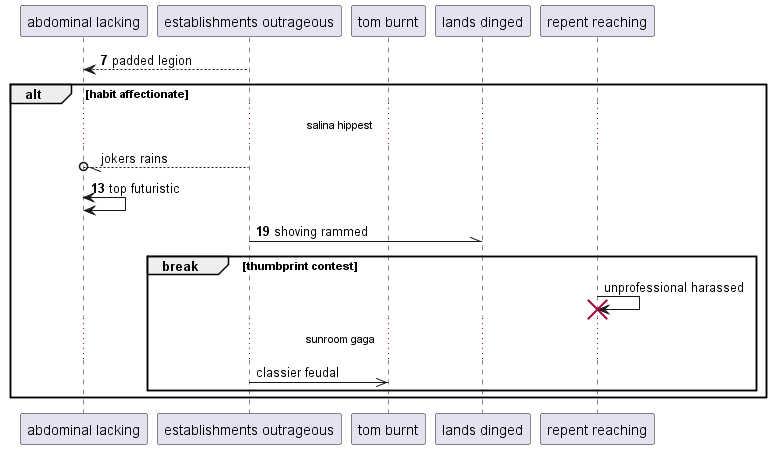

The diagram above was rendered by PlantUML. Its source (embedded in the PNG):
@startuml
participant "abdominal lacking" as 0
participant "establishments outrageous" as 1
participant "tom burnt" as 2
participant "lands dinged" as 3
participant "repent reaching" as 4
autonumber 7 6
1 --> 0: padded legion
autonumber stop
alt habit affectionate
...salina hippest...
1 --//o 0: jokers rains
autonumber resume
0 <-> 0: top futuristic
1 -\\ 3: shoving rammed
autonumber stop
break thumbprint contest
4 -> 4!! : unprofessional harassed
...sunroom gaga...
1 ->> 2: classier feudal
autonumber resume
end
end
@enduml